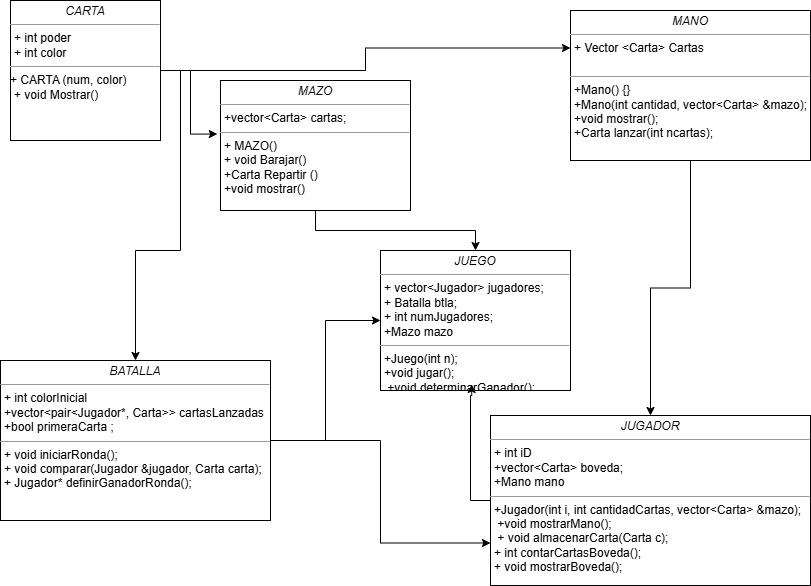

The diagram above was exported from draw.io. Its source (the exported page's mxGraphModel, read from the mxfile embedded in the PNG):
<mxGraphModel dx="1290" dy="522" grid="1" gridSize="10" guides="1" tooltips="1" connect="1" arrows="1" fold="1" page="1" pageScale="1" pageWidth="850" pageHeight="1100" background="none" math="0" shadow="0">
  <root>
    <mxCell id="0" />
    <mxCell id="1" parent="0" />
    <mxCell id="5d2195bd80daf111-15" value="&lt;p style=&quot;margin:0px;margin-top:4px;text-align:center;&quot;&gt;&lt;i&gt;JUEGO&lt;/i&gt;&lt;/p&gt;&lt;hr size=&quot;1&quot;&gt;&lt;p style=&quot;margin:0px;margin-left:4px;&quot;&gt;+&amp;nbsp;&lt;span style=&quot;background-color: transparent;&quot;&gt;vector&amp;lt;Jugador&amp;gt; jugadores;&lt;/span&gt;&lt;/p&gt;&lt;p style=&quot;margin:0px;margin-left:4px;&quot;&gt;+ Batalla btla;&lt;/p&gt;&lt;p style=&quot;margin:0px;margin-left:4px;&quot;&gt;+ int numJugadores;&lt;/p&gt;&lt;p style=&quot;margin:0px;margin-left:4px;&quot;&gt;+Mazo mazo&lt;/p&gt;&lt;hr size=&quot;1&quot;&gt;&lt;p style=&quot;margin:0px;margin-left:4px;&quot;&gt;+&lt;span style=&quot;background-color: transparent;&quot;&gt;Juego(int n);&lt;/span&gt;&lt;/p&gt;&lt;p style=&quot;margin:0px;margin-left:4px;&quot;&gt;+void jugar();&lt;/p&gt;&lt;p style=&quot;margin:0px;margin-left:4px;&quot;&gt;&amp;nbsp;+void determinarGanador();&lt;/p&gt;" style="verticalAlign=top;align=left;overflow=fill;fontSize=12;fontFamily=Helvetica;html=1;rounded=0;shadow=0;comic=0;labelBackgroundColor=none;strokeWidth=1" parent="1" vertex="1">
      <mxGeometry x="410" y="300" width="190" height="140" as="geometry" />
    </mxCell>
    <mxCell id="3E04jhRvjgrGea8WAFWU-2" style="edgeStyle=orthogonalEdgeStyle;rounded=0;orthogonalLoop=1;jettySize=auto;html=1;exitX=1;exitY=0.5;exitDx=0;exitDy=0;entryX=0;entryY=0.25;entryDx=0;entryDy=0;" parent="1" source="5d2195bd80daf111-18" target="idJBXKW5oGHFEfy18dT4-2" edge="1">
      <mxGeometry relative="1" as="geometry" />
    </mxCell>
    <mxCell id="vRZ5yWjLZMo5_XmIDgTw-2" style="edgeStyle=orthogonalEdgeStyle;rounded=0;orthogonalLoop=1;jettySize=auto;html=1;exitX=1;exitY=0.5;exitDx=0;exitDy=0;" parent="1" source="5d2195bd80daf111-18" target="5d2195bd80daf111-19" edge="1">
      <mxGeometry relative="1" as="geometry" />
    </mxCell>
    <mxCell id="5d2195bd80daf111-18" value="&lt;p style=&quot;margin:0px;margin-top:4px;text-align:center;&quot;&gt;&lt;i&gt;CARTA&lt;/i&gt;&lt;/p&gt;&lt;hr size=&quot;1&quot;&gt;&lt;p style=&quot;margin:0px;margin-left:4px;&quot;&gt;+ int poder&lt;br&gt;+ int color&lt;/p&gt;&lt;hr size=&quot;1&quot;&gt;+ CARTA (num, color)&amp;nbsp;&lt;br&gt;&lt;p style=&quot;margin:0px;margin-left:4px;&quot;&gt;+ void Mostrar()&lt;/p&gt;" style="verticalAlign=top;align=left;overflow=fill;fontSize=12;fontFamily=Helvetica;html=1;rounded=0;shadow=0;comic=0;labelBackgroundColor=none;strokeWidth=1" parent="1" vertex="1">
      <mxGeometry x="40" y="50" width="150" height="140" as="geometry" />
    </mxCell>
    <mxCell id="vRZ5yWjLZMo5_XmIDgTw-6" style="edgeStyle=orthogonalEdgeStyle;rounded=0;orthogonalLoop=1;jettySize=auto;html=1;exitX=1;exitY=0.5;exitDx=0;exitDy=0;entryX=0;entryY=0.5;entryDx=0;entryDy=0;" parent="1" source="5d2195bd80daf111-19" target="5d2195bd80daf111-15" edge="1">
      <mxGeometry relative="1" as="geometry" />
    </mxCell>
    <mxCell id="vRZ5yWjLZMo5_XmIDgTw-7" style="edgeStyle=orthogonalEdgeStyle;rounded=0;orthogonalLoop=1;jettySize=auto;html=1;entryX=0;entryY=0.75;entryDx=0;entryDy=0;" parent="1" source="5d2195bd80daf111-19" target="5d2195bd80daf111-20" edge="1">
      <mxGeometry relative="1" as="geometry" />
    </mxCell>
    <mxCell id="5d2195bd80daf111-19" value="&lt;p style=&quot;margin:0px;margin-top:4px;text-align:center;&quot;&gt;&lt;i&gt;BATALLA&lt;/i&gt;&lt;/p&gt;&lt;hr size=&quot;1&quot;&gt;&lt;p style=&quot;margin:0px;margin-left:4px;&quot;&gt;+ int colorInicial&lt;/p&gt;&lt;p style=&quot;margin:0px;margin-left:4px;&quot;&gt;+vector&amp;lt;pair&amp;lt;Jugador*, Carta&amp;gt;&amp;gt; cartasLanzadas&lt;/p&gt;&lt;p style=&quot;margin:0px;margin-left:4px;&quot;&gt;+bool primeraCarta ;&lt;/p&gt;&lt;hr size=&quot;1&quot;&gt;&lt;p style=&quot;margin:0px;margin-left:4px;&quot;&gt;+&amp;nbsp;&lt;span style=&quot;background-color: transparent;&quot;&gt;void iniciarRonda();&lt;/span&gt;&lt;br&gt;&lt;/p&gt;&lt;p style=&quot;margin:0px;margin-left:4px;&quot;&gt;+ void comparar(Jugador &amp;amp;jugador, Carta carta);&lt;/p&gt;&lt;p style=&quot;margin:0px;margin-left:4px;&quot;&gt;+ Jugador* definirGanadorRonda();&lt;/p&gt;" style="verticalAlign=top;align=left;overflow=fill;fontSize=12;fontFamily=Helvetica;html=1;rounded=0;shadow=0;comic=0;labelBackgroundColor=none;strokeWidth=1" parent="1" vertex="1">
      <mxGeometry x="30" y="410" width="270" height="160" as="geometry" />
    </mxCell>
    <mxCell id="5d2195bd80daf111-20" value="&lt;p style=&quot;margin:0px;margin-top:4px;text-align:center;&quot;&gt;&lt;i&gt;JUGADOR&lt;/i&gt;&lt;/p&gt;&lt;hr size=&quot;1&quot;&gt;&lt;p style=&quot;margin:0px;margin-left:4px;&quot;&gt;+ int iD&lt;br&gt;&lt;/p&gt;&lt;p style=&quot;margin:0px;margin-left:4px;&quot;&gt;+vector&amp;lt;Carta&amp;gt; boveda;&lt;/p&gt;&lt;p style=&quot;margin:0px;margin-left:4px;&quot;&gt;+Mano mano&lt;/p&gt;&lt;hr size=&quot;1&quot;&gt;&lt;p style=&quot;margin:0px;margin-left:4px;&quot;&gt;+&lt;span style=&quot;background-color: transparent;&quot;&gt;Jugador(int i, int cantidadCartas, vector&amp;lt;Carta&amp;gt; &amp;amp;mazo);&lt;/span&gt;&lt;/p&gt;&lt;p style=&quot;margin:0px;margin-left:4px;&quot;&gt;&amp;nbsp;+void mostrarMano();&lt;/p&gt;&lt;p style=&quot;margin:0px;margin-left:4px;&quot;&gt;&amp;nbsp;+ void almacenarCarta(Carta c);&lt;/p&gt;&lt;p style=&quot;margin:0px;margin-left:4px;&quot;&gt;+ int contarCartasBoveda();&lt;/p&gt;&lt;p style=&quot;margin:0px;margin-left:4px;&quot;&gt;&lt;span style=&quot;background-color: transparent; color: light-dark(rgb(0, 0, 0), rgb(255, 255, 255));&quot;&gt;+ void mostrarBoveda();&lt;/span&gt;&lt;/p&gt;" style="verticalAlign=top;align=left;overflow=fill;fontSize=12;fontFamily=Helvetica;html=1;rounded=0;shadow=0;comic=0;labelBackgroundColor=none;strokeWidth=1" parent="1" vertex="1">
      <mxGeometry x="520" y="465" width="320" height="170" as="geometry" />
    </mxCell>
    <mxCell id="vRZ5yWjLZMo5_XmIDgTw-4" style="edgeStyle=orthogonalEdgeStyle;rounded=0;orthogonalLoop=1;jettySize=auto;html=1;exitX=0.5;exitY=1;exitDx=0;exitDy=0;entryX=0.5;entryY=0;entryDx=0;entryDy=0;" parent="1" source="idJBXKW5oGHFEfy18dT4-2" target="5d2195bd80daf111-20" edge="1">
      <mxGeometry relative="1" as="geometry" />
    </mxCell>
    <mxCell id="idJBXKW5oGHFEfy18dT4-2" value="&lt;p style=&quot;margin:0px;margin-top:4px;text-align:center;&quot;&gt;&lt;i&gt;MANO&lt;/i&gt;&lt;/p&gt;&lt;hr size=&quot;1&quot;&gt;&lt;p style=&quot;margin:0px;margin-left:4px;&quot;&gt;+ Vector &amp;lt;Carta&amp;gt; Cartas&amp;nbsp;&lt;br&gt;&lt;br&gt;&lt;/p&gt;&lt;hr size=&quot;1&quot;&gt;&lt;p style=&quot;margin:0px;margin-left:4px;&quot;&gt;+&lt;span style=&quot;background-color: transparent;&quot;&gt;Mano() {}&lt;/span&gt;&lt;/p&gt;&lt;p style=&quot;margin:0px;margin-left:4px;&quot;&gt;+Mano(int cantidad, vector&amp;lt;Carta&amp;gt; &amp;amp;mazo);&lt;/p&gt;&lt;p style=&quot;margin:0px;margin-left:4px;&quot;&gt;+void mostrar();&lt;/p&gt;&lt;p style=&quot;margin:0px;margin-left:4px;&quot;&gt;+Carta lanzar(int ncartas);&lt;/p&gt;" style="verticalAlign=top;align=left;overflow=fill;fontSize=12;fontFamily=Helvetica;html=1;rounded=0;shadow=0;comic=0;labelBackgroundColor=none;strokeWidth=1" parent="1" vertex="1">
      <mxGeometry x="600" y="60" width="240" height="150" as="geometry" />
    </mxCell>
    <mxCell id="vRZ5yWjLZMo5_XmIDgTw-3" style="edgeStyle=orthogonalEdgeStyle;rounded=0;orthogonalLoop=1;jettySize=auto;html=1;exitX=0.5;exitY=1;exitDx=0;exitDy=0;entryX=0.5;entryY=0;entryDx=0;entryDy=0;" parent="1" source="idJBXKW5oGHFEfy18dT4-3" target="5d2195bd80daf111-15" edge="1">
      <mxGeometry relative="1" as="geometry" />
    </mxCell>
    <mxCell id="idJBXKW5oGHFEfy18dT4-3" value="&lt;p style=&quot;margin:0px;margin-top:4px;text-align:center;&quot;&gt;&lt;i&gt;MAZO&lt;/i&gt;&lt;/p&gt;&lt;hr size=&quot;1&quot;&gt;&lt;p style=&quot;margin:0px;margin-left:4px;&quot;&gt;+vector&amp;lt;Carta&amp;gt; cartas;&lt;/p&gt;&lt;hr size=&quot;1&quot;&gt;&lt;p style=&quot;margin:0px;margin-left:4px;&quot;&gt;+ MAZO()&lt;br&gt;+ void Barajar()&amp;nbsp;&lt;/p&gt;&lt;p style=&quot;margin:0px;margin-left:4px;&quot;&gt;&lt;span style=&quot;background-color: transparent; color: light-dark(rgb(0, 0, 0), rgb(255, 255, 255));&quot;&gt;+Carta Repartir ()&lt;/span&gt;&lt;/p&gt;&lt;p style=&quot;margin:0px;margin-left:4px;&quot;&gt;&lt;span style=&quot;background-color: transparent;&quot;&gt;+void mostrar()&lt;/span&gt;&lt;/p&gt;" style="verticalAlign=top;align=left;overflow=fill;fontSize=12;fontFamily=Helvetica;html=1;rounded=0;shadow=0;comic=0;labelBackgroundColor=none;strokeWidth=1" parent="1" vertex="1">
      <mxGeometry x="250" y="130" width="190" height="130" as="geometry" />
    </mxCell>
    <mxCell id="3E04jhRvjgrGea8WAFWU-1" style="edgeStyle=orthogonalEdgeStyle;rounded=0;orthogonalLoop=1;jettySize=auto;html=1;exitX=1;exitY=0.5;exitDx=0;exitDy=0;entryX=-0.017;entryY=0.412;entryDx=0;entryDy=0;entryPerimeter=0;" parent="1" source="5d2195bd80daf111-18" target="idJBXKW5oGHFEfy18dT4-3" edge="1">
      <mxGeometry relative="1" as="geometry" />
    </mxCell>
    <mxCell id="vRZ5yWjLZMo5_XmIDgTw-5" style="edgeStyle=orthogonalEdgeStyle;rounded=0;orthogonalLoop=1;jettySize=auto;html=1;exitX=0;exitY=0.5;exitDx=0;exitDy=0;entryX=0.48;entryY=0.957;entryDx=0;entryDy=0;entryPerimeter=0;" parent="1" source="5d2195bd80daf111-20" target="5d2195bd80daf111-15" edge="1">
      <mxGeometry relative="1" as="geometry" />
    </mxCell>
  </root>
</mxGraphModel>